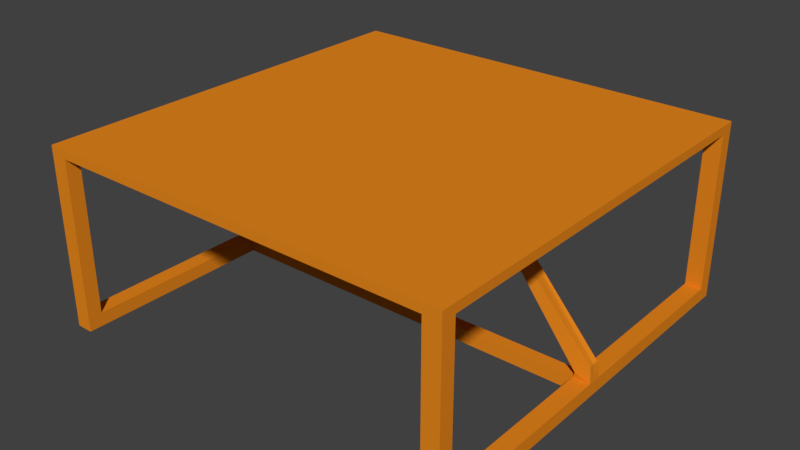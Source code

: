 # Source: mini_table_visual.blend  (saved by Blender 2.79.0; exported with 4.5.12 LTS)
import bpy
from mathutils import Matrix  # noqa: F401  (used for matrix-valued properties, if any)

bpy.ops.wm.read_factory_settings(use_empty=True)
scene = bpy.context.scene
scene.name = 'Scene'

# ---- collections
col_collection_1 = bpy.data.collections.new('Collection 1'); scene.collection.children.link(col_collection_1)

# ---- materials (node trees are filled in below, after node groups)
mat_material_003 = bpy.data.materials.new('Material.003')
mat_material_003.alpha_threshold = 0.0
mat_material_003.use_transparent_shadow = False
mat_material_003.diffuse_color = (0.7991, 0.2462, 0.01298, 1.0)
mat_material_003.roughness = 0.5

# ---- material node trees

# ---- world
world_world = bpy.data.worlds.new('World'); scene.world = world_world
world_world.color = (0.05088, 0.05088, 0.05088)
world_world.use_sun_shadow = False
world_world.sun_shadow_jitter_overblur = 0.0
world_world.cycles.sampling_method = 'MANUAL'

# ---- meshes
me_cube = bpy.data.meshes.new('Cube')
me_cube.from_pydata([(-0.613, -0.613, -0.1766), (-0.613, -0.613, -0.1508), (-0.613, -0.5714, -0.1766), (-0.613, -0.5714, -0.1508), (-0.5639, -0.613, -0.1508), (-0.5639, -0.613, -0.1766), (-0.5639, -0.5714, -0.1766), (-0.5639, -0.5714, -0.1508), (-0.613, -0.5714, -0.6778), (-0.613, -0.613, -0.6778), (-0.5639, -0.5714, -0.6778), (-0.5639, -0.613, -0.6778), (-0.5639, -0.5714, -0.6381), (-0.613, -0.5714, -0.6381), (-0.5639, -0.613, -0.6381), (-0.613, -0.613, -0.6381), (-0.613, -0.01872, -0.6381), (-0.613, -0.01872, -0.6778), (-0.5639, -0.01872, -0.6778), (-0.5639, -0.01872, -0.6381), (-0.6082, -0.01583, -0.5907), (-0.5698, -0.02147, -0.621), (0.613, -0.613, -0.1766), (0.613, -0.613, -0.1508), (0.0, -0.613, -0.1766), (0.0, -0.613, -0.1508), (0.613, -0.5714, -0.1766), (0.613, -0.5714, -0.1508), (0.0, -0.5714, -0.1508), (0.0, -0.5714, -0.1766), (0.5639, -0.613, -0.1508), (0.5639, -0.613, -0.1766), (0.5639, -0.5714, -0.1766), (0.5639, -0.5714, -0.1508), (0.613, -0.5714, -0.6778), (0.613, -0.613, -0.6778), (0.5639, -0.5714, -0.6778), (0.5639, -0.613, -0.6778), (0.5639, -0.5714, -0.6381), (0.613, -0.5714, -0.6381), (0.5639, -0.613, -0.6381), (0.613, -0.613, -0.6381), (0.613, -0.01872, -0.6381), (0.613, -0.01872, -0.6778), (0.5639, -0.01872, -0.6778), (0.5639, -0.01872, -0.6381), (0.0, -0.01872, -0.6778), (0.0, -0.01872, -0.6381), (0.6082, -0.01583, -0.5907), (0.5698, -0.02147, -0.621), (-0.613, 0.613, -0.1766), (-0.613, 0.613, -0.1508), (-0.613, 0.0, -0.1766), (-0.613, 0.0, -0.1508), (-0.613, 0.5714, -0.1766), (-0.613, 0.5714, -0.1508), (-0.5639, 0.613, -0.1508), (-0.5639, 0.0, -0.1766), (-0.5639, 0.613, -0.1766), (-0.5639, 0.0, -0.1508), (-0.5639, 0.5714, -0.1766), (-0.5639, 0.5714, -0.1508), (-0.613, 0.5714, -0.6778), (-0.613, 0.613, -0.6778), (-0.5639, 0.5714, -0.6778), (-0.5639, 0.613, -0.6778), (-0.5639, 0.5714, -0.6381), (-0.613, 0.5714, -0.6381), (-0.5639, 0.613, -0.6381), (-0.613, 0.613, -0.6381), (-0.5639, 0.0, -0.6778), (-0.613, 0.0, -0.6778), (-0.5639, 0.0, -0.6381), (-0.613, 0.0, -0.6381), (-0.613, 0.01872, -0.6381), (-0.613, 0.01872, -0.6778), (-0.5639, 0.01872, -0.6778), (-0.5639, 0.01872, -0.6381), (-0.5687, 0.0, -0.623), (-0.6071, 0.0, -0.5927), (-0.6082, 0.01583, -0.5907), (-0.5698, 0.02147, -0.621), (-0.2026, 0.0, -0.1773), (-0.26, 0.0, -0.1772), (-0.2625, 0.0, -0.1761), (-0.2052, 0.0, -0.1762), (0.613, 0.613, -0.1766), (0.613, 0.613, -0.1508), (0.613, 0.0, -0.1766), (0.613, 0.0, -0.1508), (0.0, 0.613, -0.1766), (0.0, 0.613, -0.1508), (0.0, 0.0, -0.1508), (0.0, 0.0, -0.1766), (0.613, 0.5714, -0.1766), (0.613, 0.5714, -0.1508), (0.0, 0.5714, -0.1508), (0.0, 0.5714, -0.1766), (0.5639, 0.613, -0.1508), (0.5639, 0.0, -0.1766), (0.5639, 0.613, -0.1766), (0.5639, 0.0, -0.1508), (0.5639, 0.5714, -0.1766), (0.5639, 0.5714, -0.1508), (0.613, 0.5714, -0.6778), (0.613, 0.613, -0.6778), (0.5639, 0.5714, -0.6778), (0.5639, 0.613, -0.6778), (0.5639, 0.5714, -0.6381), (0.613, 0.5714, -0.6381), (0.5639, 0.613, -0.6381), (0.613, 0.613, -0.6381), (0.5639, 0.0, -0.6778), (0.613, 0.0, -0.6778), (0.5639, 0.0, -0.6381), (0.613, 0.0, -0.6381), (0.613, 0.01872, -0.6381), (0.613, 0.01872, -0.6778), (0.5639, 0.01872, -0.6778), (0.5639, 0.01872, -0.6381), (0.0, 0.0, -0.6381), (0.0, 0.0, -0.6778), (0.0, 0.01872, -0.6778), (0.0, 0.01872, -0.6381), (0.5687, 0.0, -0.623), (0.6071, 0.0, -0.5927), (0.6082, 0.01583, -0.5907), (0.5698, 0.02147, -0.621), (0.2026, 0.0, -0.1773), (0.26, 0.0, -0.1772), (0.2625, 0.0, -0.1761), (0.2052, 0.0, -0.1762)], [], [(5, 4, 1, 0), (7, 3, 1, 4), (2, 3, 53, 52), (6, 29, 24, 5), (57, 93, 29, 6), (0, 1, 3, 2), (59, 53, 3, 7), (92, 59, 7, 28), (52, 57, 6, 2), (17, 16, 73, 71), (28, 7, 4, 25), (24, 25, 4, 5), (8, 10, 11, 9), (12, 14, 11, 10), (15, 13, 8, 9), (14, 15, 9, 11), (5, 0, 15, 14), (0, 2, 13, 15), (6, 5, 14, 12), (2, 6, 12, 13), (18, 17, 71, 70), (19, 18, 46, 47), (73, 16, 20, 79), (13, 12, 19, 16), (12, 10, 18, 19), (10, 8, 17, 18), (8, 13, 16, 17), (72, 19, 47, 120), (18, 70, 121, 46), (79, 20, 84, 83), (19, 72, 78, 21), (16, 19, 21, 20), (21, 78, 82, 85), (20, 21, 85, 84), (31, 22, 23, 30), (33, 30, 23, 27), (26, 88, 89, 27), (32, 31, 24, 29), (99, 32, 29, 93), (22, 26, 27, 23), (101, 33, 27, 89), (92, 28, 33, 101), (88, 26, 32, 99), (43, 113, 115, 42), (28, 25, 30, 33), (24, 31, 30, 25), (34, 35, 37, 36), (38, 36, 37, 40), (41, 35, 34, 39), (40, 37, 35, 41), (31, 40, 41, 22), (22, 41, 39, 26), (32, 38, 40, 31), (26, 39, 38, 32), (44, 112, 113, 43), (45, 47, 46, 44), (115, 125, 48, 42), (39, 42, 45, 38), (38, 45, 44, 36), (36, 44, 43, 34), (34, 43, 42, 39), (47, 120, 121, 46), (114, 120, 47, 45), (44, 46, 121, 112), (125, 129, 130, 48), (45, 49, 124, 114), (42, 48, 49, 45), (49, 131, 128, 124), (48, 130, 131, 49), (58, 50, 51, 56), (61, 56, 51, 55), (54, 52, 53, 55), (60, 58, 90, 97), (57, 60, 97, 93), (50, 54, 55, 51), (59, 61, 55, 53), (92, 96, 61, 59), (52, 54, 60, 57), (75, 71, 73, 74), (96, 91, 56, 61), (90, 58, 56, 91), (62, 63, 65, 64), (66, 64, 65, 68), (69, 63, 62, 67), (68, 65, 63, 69), (58, 68, 69, 50), (50, 69, 67, 54), (60, 66, 68, 58), (54, 67, 66, 60), (73, 71, 70, 72), (76, 70, 71, 75), (77, 123, 122, 76), (73, 79, 80, 74), (67, 74, 77, 66), (66, 77, 76, 64), (64, 76, 75, 62), (62, 75, 74, 67), (72, 120, 123, 77), (70, 121, 120, 72), (76, 122, 121, 70), (79, 83, 84, 80), (77, 81, 78, 72), (72, 78, 79, 73), (74, 80, 81, 77), (84, 83, 82, 85), (81, 85, 82, 78), (78, 82, 83, 79), (80, 84, 85, 81), (100, 98, 87, 86), (103, 95, 87, 98), (94, 95, 89, 88), (102, 97, 90, 100), (99, 93, 97, 102), (86, 87, 95, 94), (101, 89, 95, 103), (92, 101, 103, 96), (88, 99, 102, 94), (117, 116, 115, 113), (96, 103, 98, 91), (90, 91, 98, 100), (104, 106, 107, 105), (108, 110, 107, 106), (111, 109, 104, 105), (110, 111, 105, 107), (100, 86, 111, 110), (86, 94, 109, 111), (102, 100, 110, 108), (94, 102, 108, 109), (115, 114, 112, 113), (118, 117, 113, 112), (119, 118, 122, 123), (115, 116, 126, 125), (109, 108, 119, 116), (108, 106, 118, 119), (106, 104, 117, 118), (104, 109, 116, 117), (123, 122, 121, 120), (114, 119, 123, 120), (112, 114, 120, 121), (118, 112, 121, 122), (125, 126, 130, 129), (119, 114, 124, 127), (114, 115, 125, 124), (116, 119, 127, 126), (130, 131, 128, 129), (127, 124, 128, 131), (124, 125, 129, 128), (126, 127, 131, 130)])
me_cube.materials.append(mat_material_003)
me_cube.use_remesh_preserve_volume = False
me_cube.use_remesh_preserve_attributes = False
me_cube.use_mirror_vertex_groups = False
me_cube.update()

# ---- objects
ob_cube = bpy.data.objects.new('Cube', me_cube)

# ---- transforms, parenting, visibility, modifiers, constraints
ob_cube.location = (0.2177, 0.01497, 0.3449)
ob_cube.lineart.crease_threshold = 0.0

# ---- collection membership
col_collection_1.objects.link(ob_cube)

# ---- scene / render settings (as saved in the file)
scene.frame_start = 1; scene.frame_end = 250; scene.frame_set(2)
scene.render.engine = 'BLENDER_EEVEE_NEXT'
scene.render.resolution_percentage = 50
scene.render.dither_intensity = 0.0
scene.cycles.use_denoising = False
scene.cycles.samples = 128
scene.cycles.sampling_pattern = 'TABULATED_SOBOL'
scene.cycles.use_adaptive_sampling = False
scene.cycles.use_light_tree = False
scene.cycles.blur_glossy = 0.0
scene.cycles.sample_clamp_indirect = 0.0
scene.view_settings.view_transform = 'Standard'
bpy.context.view_layer.update()

# ---- added for rendering (the .blend has no active camera and no usable light): camera, sun
cam_auto = bpy.data.cameras.new('AutoCamera')
cam_auto.lens = 50.0
cam_auto.sensor_width = 36.0
cam_auto.clip_end = 1000.0
ob_auto_camera = bpy.data.objects.new('AutoCamera', cam_auto)
scene.collection.objects.link(ob_auto_camera)
ob_auto_camera.location = (1.89451, -1.99714, 1.27205)
ob_auto_camera.rotation_euler = (1.09748, -7.21219e-08, 0.694738)
scene.camera = ob_auto_camera
light_auto_sun = bpy.data.lights.new('AutoSun', 'SUN')
light_auto_sun.energy = 3.0
light_auto_sun.angle = 0.0523599
ob_auto_sun = bpy.data.objects.new('AutoSun', light_auto_sun)
scene.collection.objects.link(ob_auto_sun)
ob_auto_sun.rotation_euler = (0.872665, 0.174533, 0.523599)
bpy.context.view_layer.update()
